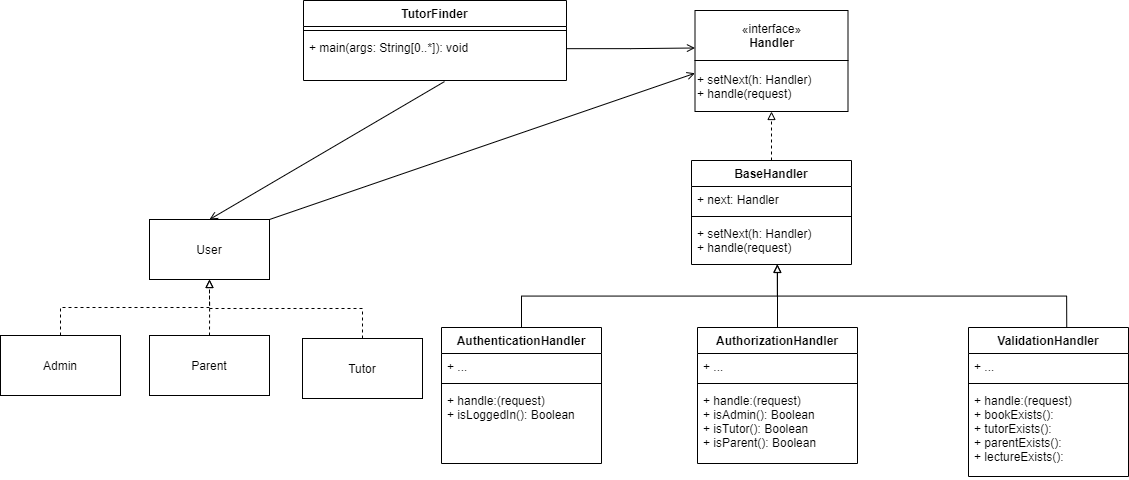

The diagram above was exported from draw.io. Its source (the exported page's mxGraphModel, read from the mxfile embedded in the PNG):
<mxGraphModel dx="2283" dy="783" grid="0" gridSize="10" guides="1" tooltips="1" connect="1" arrows="1" fold="1" page="0" pageScale="1" pageWidth="3300" pageHeight="4681" math="0" shadow="0">
  <root>
    <mxCell id="0" />
    <mxCell id="1" parent="0" />
    <mxCell id="2" style="edgeStyle=orthogonalEdgeStyle;rounded=0;orthogonalLoop=1;jettySize=auto;html=1;exitX=0.5;exitY=0;exitDx=0;exitDy=0;entryX=0.5;entryY=1;entryDx=0;entryDy=0;dashed=1;endArrow=block;endFill=0;" edge="1" source="3" target="18" parent="1">
      <mxGeometry relative="1" as="geometry" />
    </mxCell>
    <mxCell id="3" value="BaseHandler" style="swimlane;fontStyle=1;align=center;verticalAlign=top;childLayout=stackLayout;horizontal=1;startSize=26;horizontalStack=0;resizeParent=1;resizeParentMax=0;resizeLast=0;collapsible=1;marginBottom=0;" vertex="1" parent="1">
      <mxGeometry x="97" y="164" width="160" height="104" as="geometry" />
    </mxCell>
    <mxCell id="4" value="+ next: Handler" style="text;strokeColor=none;fillColor=none;align=left;verticalAlign=top;spacingLeft=4;spacingRight=4;overflow=hidden;rotatable=0;points=[[0,0.5],[1,0.5]];portConstraint=eastwest;" vertex="1" parent="3">
      <mxGeometry y="26" width="160" height="26" as="geometry" />
    </mxCell>
    <mxCell id="5" value="" style="line;strokeWidth=1;fillColor=none;align=left;verticalAlign=middle;spacingTop=-1;spacingLeft=3;spacingRight=3;rotatable=0;labelPosition=right;points=[];portConstraint=eastwest;" vertex="1" parent="3">
      <mxGeometry y="52" width="160" height="8" as="geometry" />
    </mxCell>
    <mxCell id="6" value="+ setNext(h: Handler)&#10;+ handle(request)" style="text;strokeColor=none;fillColor=none;align=left;verticalAlign=top;spacingLeft=4;spacingRight=4;overflow=hidden;rotatable=0;points=[[0,0.5],[1,0.5]];portConstraint=eastwest;" vertex="1" parent="3">
      <mxGeometry y="60" width="160" height="44" as="geometry" />
    </mxCell>
    <mxCell id="7" value="ValidationHandler" style="swimlane;fontStyle=1;align=center;verticalAlign=top;childLayout=stackLayout;horizontal=1;startSize=26;horizontalStack=0;resizeParent=1;resizeParentMax=0;resizeLast=0;collapsible=1;marginBottom=0;" vertex="1" parent="1">
      <mxGeometry x="374" y="331" width="160" height="149" as="geometry" />
    </mxCell>
    <mxCell id="8" value="+ ..." style="text;strokeColor=none;fillColor=none;align=left;verticalAlign=top;spacingLeft=4;spacingRight=4;overflow=hidden;rotatable=0;points=[[0,0.5],[1,0.5]];portConstraint=eastwest;" vertex="1" parent="7">
      <mxGeometry y="26" width="160" height="26" as="geometry" />
    </mxCell>
    <mxCell id="9" value="" style="line;strokeWidth=1;fillColor=none;align=left;verticalAlign=middle;spacingTop=-1;spacingLeft=3;spacingRight=3;rotatable=0;labelPosition=right;points=[];portConstraint=eastwest;" vertex="1" parent="7">
      <mxGeometry y="52" width="160" height="8" as="geometry" />
    </mxCell>
    <mxCell id="10" value="+ handle:(request)&#10;+ bookExists():&#10;+ tutorExists():&#10;+ parentExists():&#10;+ lectureExists():" style="text;strokeColor=none;fillColor=none;align=left;verticalAlign=top;spacingLeft=4;spacingRight=4;overflow=hidden;rotatable=0;points=[[0,0.5],[1,0.5]];portConstraint=eastwest;" vertex="1" parent="7">
      <mxGeometry y="60" width="160" height="89" as="geometry" />
    </mxCell>
    <mxCell id="11" value="AuthenticationHandler" style="swimlane;fontStyle=1;align=center;verticalAlign=top;childLayout=stackLayout;horizontal=1;startSize=26;horizontalStack=0;resizeParent=1;resizeParentMax=0;resizeLast=0;collapsible=1;marginBottom=0;" vertex="1" parent="1">
      <mxGeometry x="-153" y="331" width="160" height="136" as="geometry" />
    </mxCell>
    <mxCell id="12" value="+ ..." style="text;strokeColor=none;fillColor=none;align=left;verticalAlign=top;spacingLeft=4;spacingRight=4;overflow=hidden;rotatable=0;points=[[0,0.5],[1,0.5]];portConstraint=eastwest;" vertex="1" parent="11">
      <mxGeometry y="26" width="160" height="26" as="geometry" />
    </mxCell>
    <mxCell id="13" value="" style="line;strokeWidth=1;fillColor=none;align=left;verticalAlign=middle;spacingTop=-1;spacingLeft=3;spacingRight=3;rotatable=0;labelPosition=right;points=[];portConstraint=eastwest;" vertex="1" parent="11">
      <mxGeometry y="52" width="160" height="8" as="geometry" />
    </mxCell>
    <mxCell id="14" value="+ handle:(request)&#10;+ isLoggedIn(): Boolean" style="text;strokeColor=none;fillColor=none;align=left;verticalAlign=top;spacingLeft=4;spacingRight=4;overflow=hidden;rotatable=0;points=[[0,0.5],[1,0.5]];portConstraint=eastwest;" vertex="1" parent="11">
      <mxGeometry y="60" width="160" height="76" as="geometry" />
    </mxCell>
    <mxCell id="15" style="edgeStyle=orthogonalEdgeStyle;rounded=0;orthogonalLoop=1;jettySize=auto;html=1;exitX=1.002;exitY=0.308;exitDx=0;exitDy=0;entryX=0;entryY=0.75;entryDx=0;entryDy=0;endArrow=open;endFill=0;exitPerimeter=0;" edge="1" source="23" target="17" parent="1">
      <mxGeometry relative="1" as="geometry">
        <mxPoint x="-30" y="51" as="sourcePoint" />
      </mxGeometry>
    </mxCell>
    <mxCell id="16" value="" style="group" vertex="1" connectable="0" parent="1">
      <mxGeometry x="100.5" y="14" width="153" height="101" as="geometry" />
    </mxCell>
    <mxCell id="17" value="«interface»&lt;br&gt;&lt;b&gt;Handler&lt;/b&gt;" style="html=1;" vertex="1" parent="16">
      <mxGeometry width="153" height="50" as="geometry" />
    </mxCell>
    <mxCell id="18" value="+ setNext(h: Handler)&lt;br&gt;+ handle(request)" style="rounded=0;whiteSpace=wrap;html=1;align=left;" vertex="1" parent="16">
      <mxGeometry y="50" width="153" height="51" as="geometry" />
    </mxCell>
    <mxCell id="19" style="edgeStyle=orthogonalEdgeStyle;rounded=0;orthogonalLoop=1;jettySize=auto;html=1;exitX=0.5;exitY=0;exitDx=0;exitDy=0;entryX=0.536;entryY=0.995;entryDx=0;entryDy=0;endArrow=block;endFill=0;entryPerimeter=0;" edge="1" source="11" target="6" parent="1">
      <mxGeometry x="34" y="268" as="geometry">
        <mxPoint x="34" y="326" as="sourcePoint" />
        <mxPoint x="168" y="268" as="targetPoint" />
      </mxGeometry>
    </mxCell>
    <mxCell id="20" style="edgeStyle=orthogonalEdgeStyle;rounded=0;orthogonalLoop=1;jettySize=auto;html=1;exitX=0.614;exitY=-0.005;exitDx=0;exitDy=0;endArrow=block;endFill=0;exitPerimeter=0;" edge="1" source="7" parent="1">
      <mxGeometry x="44" y="280" as="geometry">
        <mxPoint x="78" y="343" as="sourcePoint" />
        <mxPoint x="183" y="268" as="targetPoint" />
      </mxGeometry>
    </mxCell>
    <mxCell id="21" value="TutorFinder" style="swimlane;fontStyle=1;align=center;verticalAlign=top;childLayout=stackLayout;horizontal=1;startSize=26;horizontalStack=0;resizeParent=1;resizeParentMax=0;resizeLast=0;collapsible=1;marginBottom=0;" vertex="1" parent="1">
      <mxGeometry x="-291" y="4" width="263" height="80" as="geometry" />
    </mxCell>
    <mxCell id="22" value="" style="line;strokeWidth=1;fillColor=none;align=left;verticalAlign=middle;spacingTop=-1;spacingLeft=3;spacingRight=3;rotatable=0;labelPosition=right;points=[];portConstraint=eastwest;" vertex="1" parent="21">
      <mxGeometry y="26" width="263" height="8" as="geometry" />
    </mxCell>
    <mxCell id="23" value="+ main(args: String[0..*]): void" style="text;strokeColor=none;fillColor=none;align=left;verticalAlign=top;spacingLeft=4;spacingRight=4;overflow=hidden;rotatable=0;points=[[0,0.5],[1,0.5]];portConstraint=eastwest;" vertex="1" parent="21">
      <mxGeometry y="34" width="263" height="46" as="geometry" />
    </mxCell>
    <mxCell id="24" style="edgeStyle=orthogonalEdgeStyle;rounded=0;orthogonalLoop=1;jettySize=auto;html=1;exitX=0.5;exitY=0;exitDx=0;exitDy=0;entryX=0.5;entryY=1;entryDx=0;entryDy=0;endArrow=block;endFill=0;dashed=1;" edge="1" source="25" target="37" parent="1">
      <mxGeometry relative="1" as="geometry" />
    </mxCell>
    <mxCell id="25" value="Admin" style="rounded=0;whiteSpace=wrap;html=1;" vertex="1" parent="1">
      <mxGeometry x="-594" y="339" width="120" height="60" as="geometry" />
    </mxCell>
    <mxCell id="26" style="edgeStyle=orthogonalEdgeStyle;rounded=0;orthogonalLoop=1;jettySize=auto;html=1;exitX=0.5;exitY=0;exitDx=0;exitDy=0;endArrow=none;endFill=0;dashed=1;" edge="1" source="27" parent="1">
      <mxGeometry relative="1" as="geometry">
        <mxPoint x="-384.88235294117635" y="305.8235940372242" as="targetPoint" />
      </mxGeometry>
    </mxCell>
    <mxCell id="27" value="Parent" style="rounded=0;whiteSpace=wrap;html=1;" vertex="1" parent="1">
      <mxGeometry x="-445" y="339" width="120" height="60" as="geometry" />
    </mxCell>
    <mxCell id="28" style="edgeStyle=orthogonalEdgeStyle;rounded=0;orthogonalLoop=1;jettySize=auto;html=1;entryX=0.5;entryY=1;entryDx=0;entryDy=0;endArrow=block;endFill=0;dashed=1;" edge="1" source="29" target="37" parent="1">
      <mxGeometry relative="1" as="geometry">
        <Array as="points">
          <mxPoint x="-232" y="312" />
          <mxPoint x="-385" y="312" />
        </Array>
      </mxGeometry>
    </mxCell>
    <mxCell id="29" value="Tutor" style="rounded=0;whiteSpace=wrap;html=1;" vertex="1" parent="1">
      <mxGeometry x="-292" y="342" width="120" height="60" as="geometry" />
    </mxCell>
    <mxCell id="30" style="edgeStyle=orthogonalEdgeStyle;rounded=0;orthogonalLoop=1;jettySize=auto;html=1;endArrow=none;endFill=0;" edge="1" source="31" parent="1">
      <mxGeometry relative="1" as="geometry">
        <mxPoint x="183" y="295.0000359030332" as="targetPoint" />
      </mxGeometry>
    </mxCell>
    <mxCell id="31" value="AuthorizationHandler" style="swimlane;fontStyle=1;align=center;verticalAlign=top;childLayout=stackLayout;horizontal=1;startSize=26;horizontalStack=0;resizeParent=1;resizeParentMax=0;resizeLast=0;collapsible=1;marginBottom=0;" vertex="1" parent="1">
      <mxGeometry x="103" y="331" width="160" height="136" as="geometry" />
    </mxCell>
    <mxCell id="32" value="+ ..." style="text;strokeColor=none;fillColor=none;align=left;verticalAlign=top;spacingLeft=4;spacingRight=4;overflow=hidden;rotatable=0;points=[[0,0.5],[1,0.5]];portConstraint=eastwest;" vertex="1" parent="31">
      <mxGeometry y="26" width="160" height="26" as="geometry" />
    </mxCell>
    <mxCell id="33" value="" style="line;strokeWidth=1;fillColor=none;align=left;verticalAlign=middle;spacingTop=-1;spacingLeft=3;spacingRight=3;rotatable=0;labelPosition=right;points=[];portConstraint=eastwest;" vertex="1" parent="31">
      <mxGeometry y="52" width="160" height="8" as="geometry" />
    </mxCell>
    <mxCell id="34" value="+ handle:(request)&#10;+ isAdmin(): Boolean&#10;+ isTutor(): Boolean&#10;+ isParent(): Boolean" style="text;strokeColor=none;fillColor=none;align=left;verticalAlign=top;spacingLeft=4;spacingRight=4;overflow=hidden;rotatable=0;points=[[0,0.5],[1,0.5]];portConstraint=eastwest;" vertex="1" parent="31">
      <mxGeometry y="60" width="160" height="76" as="geometry" />
    </mxCell>
    <mxCell id="35" style="rounded=0;orthogonalLoop=1;jettySize=auto;html=1;exitX=0.5;exitY=0;exitDx=0;exitDy=0;entryX=0.536;entryY=1.024;entryDx=0;entryDy=0;entryPerimeter=0;endArrow=none;endFill=0;startArrow=open;startFill=0;" edge="1" source="37" target="23" parent="1">
      <mxGeometry relative="1" as="geometry" />
    </mxCell>
    <mxCell id="36" style="edgeStyle=none;rounded=0;orthogonalLoop=1;jettySize=auto;html=1;exitX=1;exitY=0;exitDx=0;exitDy=0;entryX=0;entryY=0.25;entryDx=0;entryDy=0;startArrow=none;startFill=0;endArrow=open;endFill=0;" edge="1" source="37" target="18" parent="1">
      <mxGeometry relative="1" as="geometry" />
    </mxCell>
    <mxCell id="37" value="User" style="rounded=0;whiteSpace=wrap;html=1;" vertex="1" parent="1">
      <mxGeometry x="-445" y="223" width="120" height="60" as="geometry" />
    </mxCell>
  </root>
</mxGraphModel>